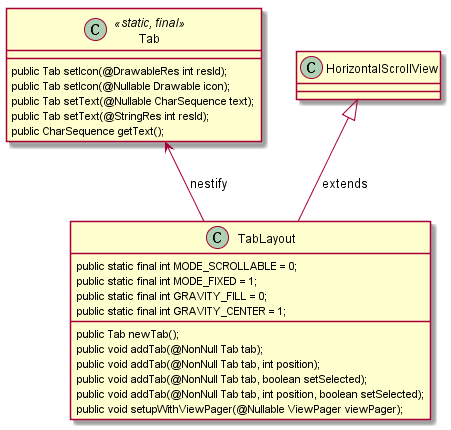

The diagram above was rendered by PlantUML. Its source (embedded in the PNG):
@startuml

class Tab<<static, final>> {
    public Tab setIcon(@DrawableRes int resId);
    public Tab setIcon(@Nullable Drawable icon);
    public Tab setText(@Nullable CharSequence text);
    public Tab setText(@StringRes int resId);
    public CharSequence getText();
}

class TabLayout {
    public static final int MODE_SCROLLABLE = 0;
    public static final int MODE_FIXED = 1;
    public static final int GRAVITY_FILL = 0;
    public static final int GRAVITY_CENTER = 1;
    public Tab newTab();
    public void addTab(@NonNull Tab tab);
    public void addTab(@NonNull Tab tab, int position);
    public void addTab(@NonNull Tab tab, boolean setSelected);
    public void addTab(@NonNull Tab tab, int position, boolean setSelected);
    public void setupWithViewPager(@Nullable ViewPager viewPager);
}
HorizontalScrollView <|-- TabLayout : extends
Tab <-- TabLayout : nestify

@enduml